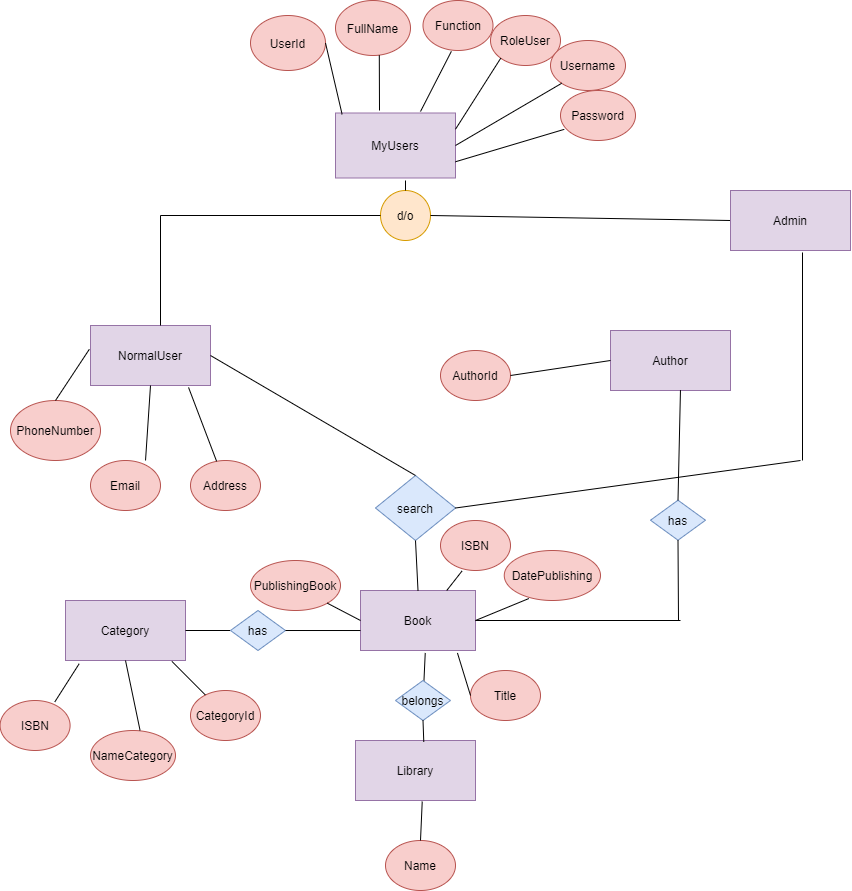

The diagram above was exported from draw.io. Its source (the exported page's mxGraphModel, read from the mxfile embedded in the PNG):
<mxGraphModel dx="868" dy="482" grid="1" gridSize="10" guides="1" tooltips="1" connect="1" arrows="1" fold="1" page="1" pageScale="1" pageWidth="850" pageHeight="1100" math="0" shadow="0">
  <root>
    <mxCell id="0" />
    <mxCell id="1" parent="0" />
    <mxCell id="R4kXmdMTALH_9FIP1WYC-1" value="MyUsers" style="rounded=0;whiteSpace=wrap;html=1;fillColor=#e1d5e7;strokeColor=#9673a6;" parent="1" vertex="1">
      <mxGeometry x="335" y="142.5" width="120" height="65" as="geometry" />
    </mxCell>
    <mxCell id="R4kXmdMTALH_9FIP1WYC-2" value="Author" style="rounded=0;whiteSpace=wrap;html=1;fillColor=#e1d5e7;strokeColor=#9673a6;" parent="1" vertex="1">
      <mxGeometry x="610" y="360" width="120" height="60" as="geometry" />
    </mxCell>
    <mxCell id="R4kXmdMTALH_9FIP1WYC-5" value="NormalUser" style="rounded=0;whiteSpace=wrap;html=1;fillColor=#e1d5e7;strokeColor=#9673a6;" parent="1" vertex="1">
      <mxGeometry x="90" y="355" width="120" height="60" as="geometry" />
    </mxCell>
    <mxCell id="R4kXmdMTALH_9FIP1WYC-17" value="Function" style="ellipse;whiteSpace=wrap;html=1;fillColor=#f8cecc;strokeColor=#b85450;" parent="1" vertex="1">
      <mxGeometry x="422.5" y="30" width="70" height="50" as="geometry" />
    </mxCell>
    <mxCell id="R4kXmdMTALH_9FIP1WYC-18" value="FullName" style="ellipse;whiteSpace=wrap;html=1;fillColor=#f8cecc;strokeColor=#b85450;" parent="1" vertex="1">
      <mxGeometry x="335" y="30" width="75" height="55" as="geometry" />
    </mxCell>
    <mxCell id="R4kXmdMTALH_9FIP1WYC-23" value="" style="endArrow=none;html=1;entryX=0.405;entryY=1.018;entryDx=0;entryDy=0;entryPerimeter=0;" parent="1" target="R4kXmdMTALH_9FIP1WYC-17" edge="1">
      <mxGeometry width="50" height="50" relative="1" as="geometry">
        <mxPoint x="420" y="141" as="sourcePoint" />
        <mxPoint x="370" y="74" as="targetPoint" />
      </mxGeometry>
    </mxCell>
    <mxCell id="R4kXmdMTALH_9FIP1WYC-24" value="" style="endArrow=none;html=1;entryX=0.584;entryY=0.996;entryDx=0;entryDy=0;entryPerimeter=0;" parent="1" target="R4kXmdMTALH_9FIP1WYC-18" edge="1">
      <mxGeometry width="50" height="50" relative="1" as="geometry">
        <mxPoint x="379" y="140" as="sourcePoint" />
        <mxPoint x="340" y="155" as="targetPoint" />
      </mxGeometry>
    </mxCell>
    <mxCell id="xzRJaBuLbKuIV1U3Bljj-1" style="edgeStyle=orthogonalEdgeStyle;rounded=0;orthogonalLoop=1;jettySize=auto;html=1;exitX=1;exitY=0.5;exitDx=0;exitDy=0;" parent="1" source="R4kXmdMTALH_9FIP1WYC-37" edge="1">
      <mxGeometry relative="1" as="geometry">
        <mxPoint x="89.9310344827586" y="455.2413793103449" as="targetPoint" />
      </mxGeometry>
    </mxCell>
    <mxCell id="R4kXmdMTALH_9FIP1WYC-37" value="PhoneNumber" style="ellipse;whiteSpace=wrap;html=1;fillColor=#f8cecc;strokeColor=#b85450;" parent="1" vertex="1">
      <mxGeometry x="10" y="430" width="90" height="60" as="geometry" />
    </mxCell>
    <mxCell id="R4kXmdMTALH_9FIP1WYC-38" value="Email" style="ellipse;whiteSpace=wrap;html=1;fillColor=#f8cecc;strokeColor=#b85450;" parent="1" vertex="1">
      <mxGeometry x="90" y="490" width="70" height="50" as="geometry" />
    </mxCell>
    <mxCell id="R4kXmdMTALH_9FIP1WYC-39" value="" style="endArrow=none;html=1;exitX=0.786;exitY=0;exitDx=0;exitDy=0;exitPerimeter=0;entryX=0.5;entryY=1;entryDx=0;entryDy=0;" parent="1" source="R4kXmdMTALH_9FIP1WYC-38" target="R4kXmdMTALH_9FIP1WYC-5" edge="1">
      <mxGeometry width="50" height="50" relative="1" as="geometry">
        <mxPoint x="160" y="500" as="sourcePoint" />
        <mxPoint x="210" y="450" as="targetPoint" />
      </mxGeometry>
    </mxCell>
    <mxCell id="R4kXmdMTALH_9FIP1WYC-40" value="" style="endArrow=none;html=1;exitX=0.5;exitY=0;exitDx=0;exitDy=0;entryX=-0.01;entryY=0.397;entryDx=0;entryDy=0;entryPerimeter=0;" parent="1" source="R4kXmdMTALH_9FIP1WYC-37" target="R4kXmdMTALH_9FIP1WYC-5" edge="1">
      <mxGeometry width="50" height="50" relative="1" as="geometry">
        <mxPoint x="30" y="390" as="sourcePoint" />
        <mxPoint x="80" y="340" as="targetPoint" />
      </mxGeometry>
    </mxCell>
    <mxCell id="R4kXmdMTALH_9FIP1WYC-54" value="Address" style="ellipse;whiteSpace=wrap;html=1;fillColor=#f8cecc;strokeColor=#b85450;" parent="1" vertex="1">
      <mxGeometry x="190" y="490" width="70" height="50" as="geometry" />
    </mxCell>
    <mxCell id="84_a3S2cSnjlKojxVsjw-1" value="UserId" style="ellipse;whiteSpace=wrap;html=1;fillColor=#f8cecc;strokeColor=#b85450;" parent="1" vertex="1">
      <mxGeometry x="250" y="45" width="75" height="55" as="geometry" />
    </mxCell>
    <mxCell id="84_a3S2cSnjlKojxVsjw-2" value="" style="endArrow=none;html=1;exitX=1;exitY=0.5;exitDx=0;exitDy=0;entryX=0.055;entryY=0.02;entryDx=0;entryDy=0;entryPerimeter=0;" parent="1" source="84_a3S2cSnjlKojxVsjw-1" target="R4kXmdMTALH_9FIP1WYC-1" edge="1">
      <mxGeometry width="50" height="50" relative="1" as="geometry">
        <mxPoint x="260" y="150" as="sourcePoint" />
        <mxPoint x="310" y="100" as="targetPoint" />
      </mxGeometry>
    </mxCell>
    <mxCell id="ckUV84Ildlz_hWSRGx2j-23" value="" style="endArrow=none;html=1;entryX=0;entryY=0.5;entryDx=0;entryDy=0;" parent="1" target="R4kXmdMTALH_9FIP1WYC-2" edge="1">
      <mxGeometry width="50" height="50" relative="1" as="geometry">
        <mxPoint x="610" y="390" as="sourcePoint" />
        <mxPoint x="610" y="370" as="targetPoint" />
      </mxGeometry>
    </mxCell>
    <mxCell id="xzRJaBuLbKuIV1U3Bljj-2" value="" style="endArrow=none;html=1;entryX=0.817;entryY=1.032;entryDx=0;entryDy=0;entryPerimeter=0;" parent="1" source="R4kXmdMTALH_9FIP1WYC-54" target="R4kXmdMTALH_9FIP1WYC-5" edge="1">
      <mxGeometry width="50" height="50" relative="1" as="geometry">
        <mxPoint x="180" y="470" as="sourcePoint" />
        <mxPoint x="230" y="420" as="targetPoint" />
      </mxGeometry>
    </mxCell>
    <mxCell id="xzRJaBuLbKuIV1U3Bljj-13" value="d/o" style="ellipse;whiteSpace=wrap;html=1;aspect=fixed;fillColor=#ffe6cc;strokeColor=#d79b00;" parent="1" vertex="1">
      <mxGeometry x="380" y="220" width="50" height="50" as="geometry" />
    </mxCell>
    <mxCell id="xzRJaBuLbKuIV1U3Bljj-14" value="" style="endArrow=none;html=1;" parent="1" source="xzRJaBuLbKuIV1U3Bljj-13" edge="1">
      <mxGeometry width="50" height="50" relative="1" as="geometry">
        <mxPoint x="405" y="199.28932188134524" as="sourcePoint" />
        <mxPoint x="405" y="210" as="targetPoint" />
      </mxGeometry>
    </mxCell>
    <mxCell id="xzRJaBuLbKuIV1U3Bljj-17" value="" style="endArrow=none;html=1;entryX=0;entryY=0.5;entryDx=0;entryDy=0;" parent="1" target="xzRJaBuLbKuIV1U3Bljj-13" edge="1">
      <mxGeometry width="50" height="50" relative="1" as="geometry">
        <mxPoint x="160" y="245" as="sourcePoint" />
        <mxPoint x="210" y="240" as="targetPoint" />
      </mxGeometry>
    </mxCell>
    <mxCell id="xzRJaBuLbKuIV1U3Bljj-18" value="" style="endArrow=none;html=1;" parent="1" edge="1">
      <mxGeometry width="50" height="50" relative="1" as="geometry">
        <mxPoint x="160" y="355" as="sourcePoint" />
        <mxPoint x="160" y="245" as="targetPoint" />
      </mxGeometry>
    </mxCell>
    <mxCell id="xzRJaBuLbKuIV1U3Bljj-19" value="" style="endArrow=none;html=1;exitX=1;exitY=0.5;exitDx=0;exitDy=0;entryX=0;entryY=0.5;entryDx=0;entryDy=0;" parent="1" source="xzRJaBuLbKuIV1U3Bljj-13" target="iHeLRZtzaq3mfvRzXyOY-5" edge="1">
      <mxGeometry width="50" height="50" relative="1" as="geometry">
        <mxPoint x="540" y="290" as="sourcePoint" />
        <mxPoint x="500" y="250" as="targetPoint" />
      </mxGeometry>
    </mxCell>
    <mxCell id="xzRJaBuLbKuIV1U3Bljj-21" value="search" style="rhombus;whiteSpace=wrap;html=1;direction=south;fillColor=#dae8fc;strokeColor=#6c8ebf;" parent="1" vertex="1">
      <mxGeometry x="375" y="505" width="80" height="65" as="geometry" />
    </mxCell>
    <mxCell id="xzRJaBuLbKuIV1U3Bljj-22" value="Book" style="rounded=0;whiteSpace=wrap;html=1;fillColor=#e1d5e7;strokeColor=#9673a6;" parent="1" vertex="1">
      <mxGeometry x="360" y="620" width="115" height="60" as="geometry" />
    </mxCell>
    <mxCell id="xzRJaBuLbKuIV1U3Bljj-24" value="" style="endArrow=none;html=1;entryX=1;entryY=0.5;entryDx=0;entryDy=0;exitX=0.5;exitY=0;exitDx=0;exitDy=0;" parent="1" source="xzRJaBuLbKuIV1U3Bljj-22" target="xzRJaBuLbKuIV1U3Bljj-21" edge="1">
      <mxGeometry width="50" height="50" relative="1" as="geometry">
        <mxPoint x="390" y="620" as="sourcePoint" />
        <mxPoint x="440" y="570" as="targetPoint" />
      </mxGeometry>
    </mxCell>
    <mxCell id="xzRJaBuLbKuIV1U3Bljj-25" value="ISBN" style="ellipse;whiteSpace=wrap;html=1;fillColor=#f8cecc;strokeColor=#b85450;" parent="1" vertex="1">
      <mxGeometry x="440" y="550" width="70" height="50" as="geometry" />
    </mxCell>
    <mxCell id="xzRJaBuLbKuIV1U3Bljj-27" value="PublishingBook" style="ellipse;whiteSpace=wrap;html=1;fillColor=#f8cecc;strokeColor=#b85450;" parent="1" vertex="1">
      <mxGeometry x="250" y="590" width="90" height="50" as="geometry" />
    </mxCell>
    <mxCell id="xzRJaBuLbKuIV1U3Bljj-28" value="DatePublishing" style="ellipse;whiteSpace=wrap;html=1;fillColor=#f8cecc;strokeColor=#b85450;" parent="1" vertex="1">
      <mxGeometry x="503.75" y="580" width="96.25" height="50" as="geometry" />
    </mxCell>
    <mxCell id="xzRJaBuLbKuIV1U3Bljj-29" value="Title" style="ellipse;whiteSpace=wrap;html=1;fillColor=#f8cecc;strokeColor=#b85450;" parent="1" vertex="1">
      <mxGeometry x="470" y="700" width="70" height="50" as="geometry" />
    </mxCell>
    <mxCell id="xzRJaBuLbKuIV1U3Bljj-30" value="Library" style="rounded=0;whiteSpace=wrap;html=1;fillColor=#e1d5e7;strokeColor=#9673a6;" parent="1" vertex="1">
      <mxGeometry x="355" y="770" width="120" height="60" as="geometry" />
    </mxCell>
    <mxCell id="xzRJaBuLbKuIV1U3Bljj-31" value="Name" style="ellipse;whiteSpace=wrap;html=1;fillColor=#f8cecc;strokeColor=#b85450;" parent="1" vertex="1">
      <mxGeometry x="385" y="870" width="70" height="50" as="geometry" />
    </mxCell>
    <mxCell id="xzRJaBuLbKuIV1U3Bljj-32" value="" style="endArrow=none;html=1;entryX=0.556;entryY=1.019;entryDx=0;entryDy=0;entryPerimeter=0;" parent="1" target="xzRJaBuLbKuIV1U3Bljj-30" edge="1">
      <mxGeometry width="50" height="50" relative="1" as="geometry">
        <mxPoint x="420" y="870" as="sourcePoint" />
        <mxPoint x="460" y="830" as="targetPoint" />
      </mxGeometry>
    </mxCell>
    <mxCell id="xzRJaBuLbKuIV1U3Bljj-33" value="" style="endArrow=none;html=1;entryX=0.563;entryY=1.041;entryDx=0;entryDy=0;entryPerimeter=0;" parent="1" target="xzRJaBuLbKuIV1U3Bljj-22" edge="1">
      <mxGeometry width="50" height="50" relative="1" as="geometry">
        <mxPoint x="423" y="720" as="sourcePoint" />
        <mxPoint x="440" y="700" as="targetPoint" />
      </mxGeometry>
    </mxCell>
    <mxCell id="xzRJaBuLbKuIV1U3Bljj-34" value="" style="endArrow=none;html=1;exitX=1;exitY=1;exitDx=0;exitDy=0;entryX=0;entryY=0.5;entryDx=0;entryDy=0;" parent="1" source="xzRJaBuLbKuIV1U3Bljj-27" target="xzRJaBuLbKuIV1U3Bljj-22" edge="1">
      <mxGeometry width="50" height="50" relative="1" as="geometry">
        <mxPoint x="280" y="700" as="sourcePoint" />
        <mxPoint x="330" y="650" as="targetPoint" />
      </mxGeometry>
    </mxCell>
    <mxCell id="xzRJaBuLbKuIV1U3Bljj-35" value="" style="endArrow=none;html=1;exitX=1;exitY=0.5;exitDx=0;exitDy=0;entryX=0.255;entryY=0.961;entryDx=0;entryDy=0;entryPerimeter=0;" parent="1" source="xzRJaBuLbKuIV1U3Bljj-22" target="xzRJaBuLbKuIV1U3Bljj-28" edge="1">
      <mxGeometry width="50" height="50" relative="1" as="geometry">
        <mxPoint x="500" y="670" as="sourcePoint" />
        <mxPoint x="550" y="620" as="targetPoint" />
      </mxGeometry>
    </mxCell>
    <mxCell id="xzRJaBuLbKuIV1U3Bljj-36" value="" style="endArrow=none;html=1;entryX=0;entryY=0.5;entryDx=0;entryDy=0;exitX=0.843;exitY=1.041;exitDx=0;exitDy=0;exitPerimeter=0;" parent="1" source="xzRJaBuLbKuIV1U3Bljj-22" target="xzRJaBuLbKuIV1U3Bljj-29" edge="1">
      <mxGeometry width="50" height="50" relative="1" as="geometry">
        <mxPoint x="450" y="750" as="sourcePoint" />
        <mxPoint x="500" y="700" as="targetPoint" />
      </mxGeometry>
    </mxCell>
    <mxCell id="xzRJaBuLbKuIV1U3Bljj-38" value="" style="endArrow=none;html=1;exitX=0.75;exitY=0;exitDx=0;exitDy=0;entryX=0.308;entryY=1.009;entryDx=0;entryDy=0;entryPerimeter=0;" parent="1" source="xzRJaBuLbKuIV1U3Bljj-22" target="xzRJaBuLbKuIV1U3Bljj-25" edge="1">
      <mxGeometry width="50" height="50" relative="1" as="geometry">
        <mxPoint x="440" y="650" as="sourcePoint" />
        <mxPoint x="490" y="600" as="targetPoint" />
      </mxGeometry>
    </mxCell>
    <mxCell id="xzRJaBuLbKuIV1U3Bljj-39" value="belongs" style="rhombus;whiteSpace=wrap;html=1;fillColor=#dae8fc;strokeColor=#6c8ebf;" parent="1" vertex="1">
      <mxGeometry x="395" y="710" width="55" height="40" as="geometry" />
    </mxCell>
    <mxCell id="xzRJaBuLbKuIV1U3Bljj-40" value="" style="endArrow=none;html=1;exitX=0.5;exitY=1;exitDx=0;exitDy=0;entryX=0.569;entryY=0.022;entryDx=0;entryDy=0;entryPerimeter=0;" parent="1" source="xzRJaBuLbKuIV1U3Bljj-39" target="xzRJaBuLbKuIV1U3Bljj-30" edge="1">
      <mxGeometry width="50" height="50" relative="1" as="geometry">
        <mxPoint x="420" y="790" as="sourcePoint" />
        <mxPoint x="470" y="740" as="targetPoint" />
      </mxGeometry>
    </mxCell>
    <mxCell id="xzRJaBuLbKuIV1U3Bljj-41" value="Category" style="rounded=0;whiteSpace=wrap;html=1;fillColor=#e1d5e7;strokeColor=#9673a6;" parent="1" vertex="1">
      <mxGeometry x="65" y="630" width="120" height="60" as="geometry" />
    </mxCell>
    <mxCell id="xzRJaBuLbKuIV1U3Bljj-42" value="" style="endArrow=none;html=1;exitX=1;exitY=0.5;exitDx=0;exitDy=0;" parent="1" source="xzRJaBuLbKuIV1U3Bljj-41" edge="1">
      <mxGeometry width="50" height="50" relative="1" as="geometry">
        <mxPoint x="260" y="690" as="sourcePoint" />
        <mxPoint x="230" y="660" as="targetPoint" />
      </mxGeometry>
    </mxCell>
    <mxCell id="xzRJaBuLbKuIV1U3Bljj-43" value="ISBN" style="ellipse;whiteSpace=wrap;html=1;fillColor=#f8cecc;strokeColor=#b85450;" parent="1" vertex="1">
      <mxGeometry x="-0.41000000000000014" y="730" width="70" height="50" as="geometry" />
    </mxCell>
    <mxCell id="xzRJaBuLbKuIV1U3Bljj-44" value="NameCategory" style="ellipse;whiteSpace=wrap;html=1;fillColor=#f8cecc;strokeColor=#b85450;" parent="1" vertex="1">
      <mxGeometry x="90" y="760" width="85" height="50" as="geometry" />
    </mxCell>
    <mxCell id="xzRJaBuLbKuIV1U3Bljj-45" value="CategoryId" style="ellipse;whiteSpace=wrap;html=1;fillColor=#f8cecc;strokeColor=#b85450;" parent="1" vertex="1">
      <mxGeometry x="190" y="720" width="70" height="50" as="geometry" />
    </mxCell>
    <mxCell id="xzRJaBuLbKuIV1U3Bljj-46" value="" style="endArrow=none;html=1;exitX=0.781;exitY=0.03;exitDx=0;exitDy=0;exitPerimeter=0;entryX=0.114;entryY=1.054;entryDx=0;entryDy=0;entryPerimeter=0;" parent="1" source="xzRJaBuLbKuIV1U3Bljj-43" target="xzRJaBuLbKuIV1U3Bljj-41" edge="1">
      <mxGeometry width="50" height="50" relative="1" as="geometry">
        <mxPoint x="70" y="740" as="sourcePoint" />
        <mxPoint x="120" y="690" as="targetPoint" />
      </mxGeometry>
    </mxCell>
    <mxCell id="xzRJaBuLbKuIV1U3Bljj-47" value="" style="endArrow=none;html=1;exitX=0.583;exitY=-0.003;exitDx=0;exitDy=0;exitPerimeter=0;entryX=0.5;entryY=1;entryDx=0;entryDy=0;" parent="1" source="xzRJaBuLbKuIV1U3Bljj-44" target="xzRJaBuLbKuIV1U3Bljj-41" edge="1">
      <mxGeometry width="50" height="50" relative="1" as="geometry">
        <mxPoint x="130" y="740" as="sourcePoint" />
        <mxPoint x="180" y="690" as="targetPoint" />
      </mxGeometry>
    </mxCell>
    <mxCell id="xzRJaBuLbKuIV1U3Bljj-48" value="" style="endArrow=none;html=1;entryX=0.887;entryY=1.015;entryDx=0;entryDy=0;entryPerimeter=0;" parent="1" source="xzRJaBuLbKuIV1U3Bljj-45" target="xzRJaBuLbKuIV1U3Bljj-41" edge="1">
      <mxGeometry width="50" height="50" relative="1" as="geometry">
        <mxPoint x="200" y="730" as="sourcePoint" />
        <mxPoint x="250" y="680" as="targetPoint" />
      </mxGeometry>
    </mxCell>
    <mxCell id="xzRJaBuLbKuIV1U3Bljj-49" value="has" style="rhombus;whiteSpace=wrap;html=1;fillColor=#dae8fc;strokeColor=#6c8ebf;" parent="1" vertex="1">
      <mxGeometry x="230" y="640" width="55" height="40" as="geometry" />
    </mxCell>
    <mxCell id="xzRJaBuLbKuIV1U3Bljj-50" value="" style="endArrow=none;html=1;entryX=0;entryY=0.667;entryDx=0;entryDy=0;entryPerimeter=0;" parent="1" source="xzRJaBuLbKuIV1U3Bljj-49" target="xzRJaBuLbKuIV1U3Bljj-22" edge="1">
      <mxGeometry width="50" height="50" relative="1" as="geometry">
        <mxPoint x="285" y="710" as="sourcePoint" />
        <mxPoint x="355.71067811865476" y="660" as="targetPoint" />
      </mxGeometry>
    </mxCell>
    <mxCell id="xzRJaBuLbKuIV1U3Bljj-51" value="has" style="rhombus;whiteSpace=wrap;html=1;fillColor=#dae8fc;strokeColor=#6c8ebf;" parent="1" vertex="1">
      <mxGeometry x="650" y="529.72" width="55" height="40" as="geometry" />
    </mxCell>
    <mxCell id="xzRJaBuLbKuIV1U3Bljj-52" value="" style="endArrow=none;html=1;exitX=0.5;exitY=0;exitDx=0;exitDy=0;entryX=0.583;entryY=0.994;entryDx=0;entryDy=0;entryPerimeter=0;" parent="1" source="xzRJaBuLbKuIV1U3Bljj-51" target="R4kXmdMTALH_9FIP1WYC-2" edge="1">
      <mxGeometry width="50" height="50" relative="1" as="geometry">
        <mxPoint x="660" y="510" as="sourcePoint" />
        <mxPoint x="710" y="460" as="targetPoint" />
      </mxGeometry>
    </mxCell>
    <mxCell id="xzRJaBuLbKuIV1U3Bljj-53" value="" style="endArrow=none;html=1;entryX=0.5;entryY=1;entryDx=0;entryDy=0;" parent="1" target="xzRJaBuLbKuIV1U3Bljj-51" edge="1">
      <mxGeometry width="50" height="50" relative="1" as="geometry">
        <mxPoint x="678" y="650" as="sourcePoint" />
        <mxPoint x="720" y="630" as="targetPoint" />
      </mxGeometry>
    </mxCell>
    <mxCell id="xzRJaBuLbKuIV1U3Bljj-54" value="" style="endArrow=none;html=1;exitX=1;exitY=0.5;exitDx=0;exitDy=0;" parent="1" source="xzRJaBuLbKuIV1U3Bljj-22" edge="1">
      <mxGeometry width="50" height="50" relative="1" as="geometry">
        <mxPoint x="580" y="680" as="sourcePoint" />
        <mxPoint x="680" y="650" as="targetPoint" />
      </mxGeometry>
    </mxCell>
    <mxCell id="iHeLRZtzaq3mfvRzXyOY-2" value="" style="endArrow=none;html=1;exitX=1;exitY=0.5;exitDx=0;exitDy=0;entryX=0;entryY=0.5;entryDx=0;entryDy=0;" parent="1" source="R4kXmdMTALH_9FIP1WYC-5" target="xzRJaBuLbKuIV1U3Bljj-21" edge="1">
      <mxGeometry width="50" height="50" relative="1" as="geometry">
        <mxPoint x="350" y="400" as="sourcePoint" />
        <mxPoint x="420" y="385" as="targetPoint" />
      </mxGeometry>
    </mxCell>
    <mxCell id="iHeLRZtzaq3mfvRzXyOY-5" value="Admin" style="rounded=0;whiteSpace=wrap;html=1;fillColor=#e1d5e7;strokeColor=#9673a6;" parent="1" vertex="1">
      <mxGeometry x="730" y="220" width="120" height="60" as="geometry" />
    </mxCell>
    <mxCell id="3eiSOQZewl4p1xJAtj5J-1" value="AuthorId" style="ellipse;whiteSpace=wrap;html=1;fillColor=#f8cecc;strokeColor=#b85450;" parent="1" vertex="1">
      <mxGeometry x="440" y="380" width="70" height="50" as="geometry" />
    </mxCell>
    <mxCell id="3eiSOQZewl4p1xJAtj5J-3" value="" style="endArrow=none;html=1;exitX=1;exitY=0.5;exitDx=0;exitDy=0;entryX=0;entryY=0.5;entryDx=0;entryDy=0;" parent="1" source="3eiSOQZewl4p1xJAtj5J-1" target="R4kXmdMTALH_9FIP1WYC-2" edge="1">
      <mxGeometry width="50" height="50" relative="1" as="geometry">
        <mxPoint x="530" y="420" as="sourcePoint" />
        <mxPoint x="580" y="370" as="targetPoint" />
      </mxGeometry>
    </mxCell>
    <mxCell id="3eiSOQZewl4p1xJAtj5J-4" value="RoleUser" style="ellipse;whiteSpace=wrap;html=1;fillColor=#f8cecc;strokeColor=#b85450;" parent="1" vertex="1">
      <mxGeometry x="490" y="45" width="70" height="50" as="geometry" />
    </mxCell>
    <mxCell id="3eiSOQZewl4p1xJAtj5J-5" value="" style="endArrow=none;html=1;entryX=0;entryY=1;entryDx=0;entryDy=0;exitX=1;exitY=0.25;exitDx=0;exitDy=0;" parent="1" source="R4kXmdMTALH_9FIP1WYC-1" target="3eiSOQZewl4p1xJAtj5J-4" edge="1">
      <mxGeometry width="50" height="50" relative="1" as="geometry">
        <mxPoint x="490" y="140" as="sourcePoint" />
        <mxPoint x="520.8499999999999" y="79.89999999999998" as="targetPoint" />
      </mxGeometry>
    </mxCell>
    <mxCell id="3eiSOQZewl4p1xJAtj5J-6" value="Username" style="ellipse;whiteSpace=wrap;html=1;fillColor=#f8cecc;strokeColor=#b85450;" parent="1" vertex="1">
      <mxGeometry x="550" y="70" width="75" height="50" as="geometry" />
    </mxCell>
    <mxCell id="3eiSOQZewl4p1xJAtj5J-8" value="Password" style="ellipse;whiteSpace=wrap;html=1;fillColor=#f8cecc;strokeColor=#b85450;" parent="1" vertex="1">
      <mxGeometry x="560" y="120" width="75" height="50" as="geometry" />
    </mxCell>
    <mxCell id="3eiSOQZewl4p1xJAtj5J-10" value="" style="endArrow=none;html=1;exitX=1;exitY=0.5;exitDx=0;exitDy=0;entryX=0;entryY=1;entryDx=0;entryDy=0;" parent="1" source="R4kXmdMTALH_9FIP1WYC-1" target="3eiSOQZewl4p1xJAtj5J-6" edge="1">
      <mxGeometry width="50" height="50" relative="1" as="geometry">
        <mxPoint x="500" y="220" as="sourcePoint" />
        <mxPoint x="550" y="170" as="targetPoint" />
      </mxGeometry>
    </mxCell>
    <mxCell id="3eiSOQZewl4p1xJAtj5J-11" value="" style="endArrow=none;html=1;exitX=1;exitY=0.75;exitDx=0;exitDy=0;entryX=0.05;entryY=0.777;entryDx=0;entryDy=0;entryPerimeter=0;" parent="1" source="R4kXmdMTALH_9FIP1WYC-1" target="3eiSOQZewl4p1xJAtj5J-8" edge="1">
      <mxGeometry width="50" height="50" relative="1" as="geometry">
        <mxPoint x="460" y="300" as="sourcePoint" />
        <mxPoint x="510" y="250" as="targetPoint" />
      </mxGeometry>
    </mxCell>
    <mxCell id="1RMTUPn_ATRt4L5zD65t-1" value="" style="endArrow=none;html=1;entryX=0.6;entryY=1.033;entryDx=0;entryDy=0;entryPerimeter=0;" edge="1" parent="1" target="iHeLRZtzaq3mfvRzXyOY-5">
      <mxGeometry width="50" height="50" relative="1" as="geometry">
        <mxPoint x="802" y="490" as="sourcePoint" />
        <mxPoint x="810" y="570" as="targetPoint" />
      </mxGeometry>
    </mxCell>
    <mxCell id="1RMTUPn_ATRt4L5zD65t-2" value="" style="endArrow=none;html=1;exitX=0.5;exitY=0;exitDx=0;exitDy=0;" edge="1" parent="1" source="xzRJaBuLbKuIV1U3Bljj-21">
      <mxGeometry width="50" height="50" relative="1" as="geometry">
        <mxPoint x="600" y="500" as="sourcePoint" />
        <mxPoint x="800" y="490" as="targetPoint" />
      </mxGeometry>
    </mxCell>
  </root>
</mxGraphModel>